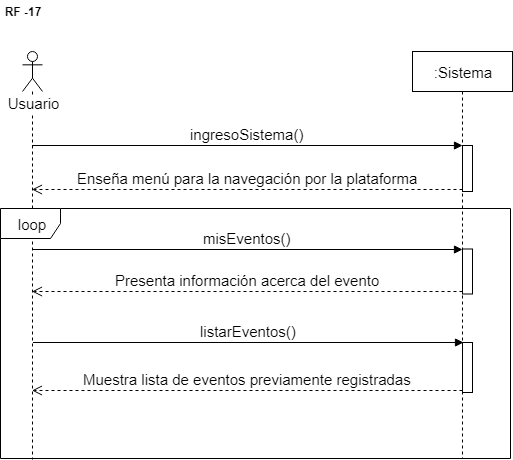

The diagram above was exported from draw.io. Its source (the exported page's mxGraphModel, read from the mxfile embedded in the PNG):
<mxGraphModel dx="800" dy="-705" grid="1" gridSize="10" guides="1" tooltips="1" connect="1" arrows="1" fold="1" page="1" pageScale="1" pageWidth="827" pageHeight="1169" math="0" shadow="0">
  <root>
    <mxCell id="0" />
    <mxCell id="1" parent="0" />
    <mxCell id="92GELiXZUqZ_FQPuZ2M5-220" value="&lt;b&gt;RF -17&lt;/b&gt;" style="text;html=1;strokeColor=none;fillColor=none;align=center;verticalAlign=middle;whiteSpace=wrap;rounded=0;" vertex="1" parent="1">
      <mxGeometry x="160" y="1302.5" width="40" height="20" as="geometry" />
    </mxCell>
    <mxCell id="92GELiXZUqZ_FQPuZ2M5-284" value="Usuario" style="shape=umlLifeline;participant=umlActor;perimeter=lifelinePerimeter;whiteSpace=wrap;html=1;container=1;collapsible=0;recursiveResize=0;verticalAlign=top;spacingTop=36;labelBackgroundColor=#ffffff;outlineConnect=0;fontSize=15;align=center;" vertex="1" parent="1">
      <mxGeometry x="180" y="1353" width="20" height="408" as="geometry" />
    </mxCell>
    <mxCell id="92GELiXZUqZ_FQPuZ2M5-285" value=":Sistema" style="shape=umlLifeline;perimeter=lifelinePerimeter;whiteSpace=wrap;html=1;container=1;collapsible=0;recursiveResize=0;outlineConnect=0;fontSize=15;align=center;" vertex="1" parent="1">
      <mxGeometry x="570" y="1353" width="100" height="407" as="geometry" />
    </mxCell>
    <mxCell id="92GELiXZUqZ_FQPuZ2M5-286" value="" style="html=1;points=[];perimeter=orthogonalPerimeter;fontSize=15;align=center;" vertex="1" parent="92GELiXZUqZ_FQPuZ2M5-285">
      <mxGeometry x="50" y="94" width="10" height="46" as="geometry" />
    </mxCell>
    <mxCell id="92GELiXZUqZ_FQPuZ2M5-287" value="" style="html=1;points=[];perimeter=orthogonalPerimeter;fontSize=15;align=center;" vertex="1" parent="92GELiXZUqZ_FQPuZ2M5-285">
      <mxGeometry x="50" y="197.5" width="10" height="45" as="geometry" />
    </mxCell>
    <mxCell id="92GELiXZUqZ_FQPuZ2M5-290" value="ingresoSistema()" style="html=1;verticalAlign=bottom;endArrow=block;entryX=0;entryY=0;fontSize=15;" edge="1" parent="1" source="92GELiXZUqZ_FQPuZ2M5-284" target="92GELiXZUqZ_FQPuZ2M5-286">
      <mxGeometry relative="1" as="geometry">
        <mxPoint x="400" y="1422.5" as="sourcePoint" />
      </mxGeometry>
    </mxCell>
    <mxCell id="92GELiXZUqZ_FQPuZ2M5-291" value="Enseña menú para la navegación por la plataforma" style="html=1;verticalAlign=bottom;endArrow=open;dashed=1;endSize=8;exitX=0;exitY=0.95;fontSize=15;" edge="1" parent="1" source="92GELiXZUqZ_FQPuZ2M5-286" target="92GELiXZUqZ_FQPuZ2M5-284">
      <mxGeometry relative="1" as="geometry">
        <mxPoint x="400" y="1498.5" as="targetPoint" />
      </mxGeometry>
    </mxCell>
    <mxCell id="92GELiXZUqZ_FQPuZ2M5-292" value="&lt;span&gt;misEventos()&lt;/span&gt;" style="html=1;verticalAlign=bottom;endArrow=block;entryX=0;entryY=0;fontSize=15;" edge="1" parent="1" source="92GELiXZUqZ_FQPuZ2M5-284" target="92GELiXZUqZ_FQPuZ2M5-287">
      <mxGeometry relative="1" as="geometry">
        <mxPoint x="550" y="1486.5" as="sourcePoint" />
      </mxGeometry>
    </mxCell>
    <mxCell id="92GELiXZUqZ_FQPuZ2M5-293" value="&lt;span&gt;Presenta información acerca del evento&lt;/span&gt;" style="html=1;verticalAlign=bottom;endArrow=open;dashed=1;endSize=8;exitX=0;exitY=0.95;fontSize=15;" edge="1" parent="1" source="92GELiXZUqZ_FQPuZ2M5-287" target="92GELiXZUqZ_FQPuZ2M5-284">
      <mxGeometry relative="1" as="geometry">
        <mxPoint x="550" y="1562.5" as="targetPoint" />
      </mxGeometry>
    </mxCell>
    <mxCell id="92GELiXZUqZ_FQPuZ2M5-294" value="" style="html=1;points=[];perimeter=orthogonalPerimeter;fontSize=15;align=center;" vertex="1" parent="1">
      <mxGeometry x="620" y="1644" width="10" height="50" as="geometry" />
    </mxCell>
    <mxCell id="92GELiXZUqZ_FQPuZ2M5-295" value="&lt;span&gt;listarEventos()&lt;/span&gt;" style="html=1;verticalAlign=bottom;endArrow=block;entryX=0;entryY=0;fontSize=15;" edge="1" parent="1">
      <mxGeometry relative="1" as="geometry">
        <mxPoint x="190.5" y="1644" as="sourcePoint" />
        <mxPoint x="621" y="1644" as="targetPoint" />
      </mxGeometry>
    </mxCell>
    <mxCell id="92GELiXZUqZ_FQPuZ2M5-296" value="&lt;span&gt;Muestra lista de eventos previamente registradas&lt;/span&gt;" style="html=1;verticalAlign=bottom;endArrow=open;dashed=1;endSize=8;exitX=0;exitY=0.95;fontSize=15;" edge="1" parent="1" source="92GELiXZUqZ_FQPuZ2M5-294" target="92GELiXZUqZ_FQPuZ2M5-284">
      <mxGeometry relative="1" as="geometry">
        <mxPoint x="550" y="1688.5" as="targetPoint" />
      </mxGeometry>
    </mxCell>
    <mxCell id="92GELiXZUqZ_FQPuZ2M5-299" value="loop" style="shape=umlFrame;whiteSpace=wrap;html=1;fontSize=15;align=center;" vertex="1" parent="1">
      <mxGeometry x="158" y="1510" width="510" height="250" as="geometry" />
    </mxCell>
  </root>
</mxGraphModel>